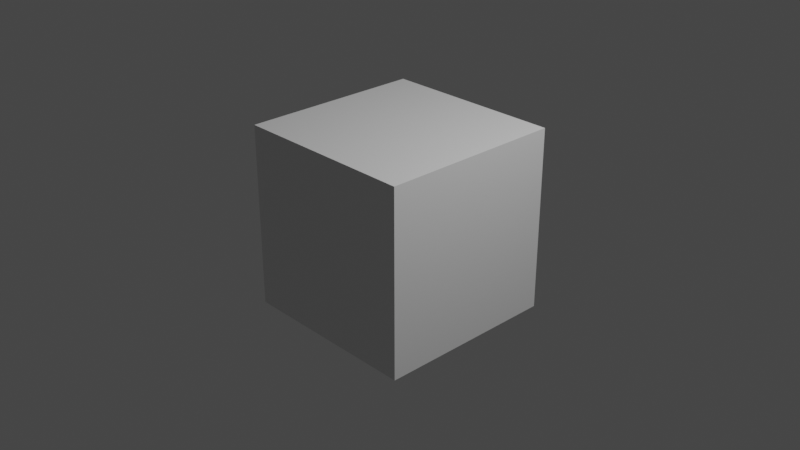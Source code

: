 # Source: tatra.blend  (saved by Blender 3.2.14; exported with 4.5.12 LTS)
import bpy
from mathutils import Matrix  # noqa: F401  (used for matrix-valued properties, if any)

bpy.ops.wm.read_factory_settings(use_empty=True)
scene = bpy.context.scene
scene.name = 'Scene'

# ---- collections
col_collection = bpy.data.collections.new('Collection'); scene.collection.children.link(col_collection)

# ---- materials (node trees are filled in below, after node groups)
mat_material = bpy.data.materials.new('Material')
mat_material.alpha_threshold = 0.0
mat_material.use_transparent_shadow = False
mat_material.line_color = (0.0, 0.0, 0.0, 1.0)

# ---- material node trees
mat_material.use_nodes = True; mat_material.node_tree.nodes.clear()
_N = mat_material.node_tree.nodes; _L = mat_material.node_tree.links
n0 = _N.new('ShaderNodeOutputMaterial'); n0.name = 'Material Output'; n0.location = (300, 300)
n1 = _N.new('ShaderNodeBsdfPrincipled'); n1.name = 'Principled BSDF'; n1.location = (10, 300)
n1.distribution = 'GGX'
n1.subsurface_method = 'RANDOM_WALK_SKIN'
n1.inputs[2].default_value = 0.4
n1.inputs[3].default_value = 1.45
n1.inputs[27].default_value = (0.0, 0.0, 0.0, 1.0)
n1.inputs[28].default_value = 1.0
_L.new(n1.outputs[0], n0.inputs[0])
n0.is_active_output = True

# ---- world
world_world = bpy.data.worlds.new('World'); scene.world = world_world
world_world.use_nodes = True; world_world.node_tree.nodes.clear()
_N = world_world.node_tree.nodes; _L = world_world.node_tree.links
n0 = _N.new('ShaderNodeOutputWorld'); n0.name = 'World Output'; n0.location = (300, 300)
n1 = _N.new('ShaderNodeBackground'); n1.name = 'Background'; n1.location = (10, 300)
n1.inputs[0].default_value = (0.05088, 0.05088, 0.05088, 1.0)
_L.new(n1.outputs[0], n0.inputs[0])
n0.is_active_output = True
world_world.color = (0.05088, 0.05088, 0.05088)
world_world.use_sun_shadow = False
world_world.sun_shadow_jitter_overblur = 0.0

# ---- cameras
cam_camera = bpy.data.cameras.new('Camera')
cam_camera.clip_end = 100.0
cam_camera.ortho_scale = 7.314

# ---- lights
light_light = bpy.data.lights.new('Light', 'POINT')
light_light.transmission_factor = 0.0
light_light.energy = 1000.0
light_light.shadow_soft_size = 0.1
light_light.shadow_maximum_resolution = 0.006
light_light.use_absolute_resolution = True

# ---- meshes
me_cube = bpy.data.meshes.new('Cube')
me_cube.from_pydata([(1.0, 1.0, 1.0), (1.0, 1.0, -1.0), (1.0, -1.0, 1.0), (1.0, -1.0, -1.0), (-1.0, 1.0, 1.0), (-1.0, 1.0, -1.0), (-1.0, -1.0, 1.0), (-1.0, -1.0, -1.0)], [], [(0, 4, 6, 2), (3, 2, 6, 7), (7, 6, 4, 5), (5, 1, 3, 7), (1, 0, 2, 3), (5, 4, 0, 1)])
_uv = me_cube.uv_layers.new(name='UVMap')
_uv.uv.foreach_set('vector', [0.625, 0.5, 0.875, 0.5, 0.875, 0.75, 0.625, 0.75, 0.375, 0.75, 0.625, 0.75, 0.625, 1.0, 0.375, 1.0, 0.375, 0.0, 0.625, 0.0, 0.625, 0.25, 0.375, 0.25, 0.125, 0.5, 0.375, 0.5, 0.375, 0.75, 0.125, 0.75, 0.375, 0.5, 0.625, 0.5, 0.625, 0.75, 0.375, 0.75, 0.375, 0.25, 0.625, 0.25, 0.625, 0.5, 0.375, 0.5])
me_cube.materials.append(mat_material)
me_cube.use_mirror_vertex_groups = False
me_cube.update()

# ---- objects
ob_cube = bpy.data.objects.new('Cube', me_cube)
ob_light = bpy.data.objects.new('Light', light_light)
ob_camera = bpy.data.objects.new('Camera', cam_camera)

# ---- transforms, parenting, visibility, modifiers, constraints
ob_cube.location = (0.0, 0.0, 0.0)
ob_cube.lock_rotations_4d = False
ob_cube.empty_display_type = 'ARROWS'
ob_cube.lineart.crease_threshold = 0.0
ob_light.location = (4.076, 1.005, 5.904)
ob_light.rotation_euler = (0.6503, 0.05522, 1.866)
ob_light.lock_rotations_4d = False
ob_light.empty_display_type = 'ARROWS'
ob_light.color = (0.0, 0.0, 0.0, 0.0)
ob_light.lineart.crease_threshold = 0.0
ob_camera.location = (7.359, -6.926, 4.958)
ob_camera.rotation_euler = (1.109, 0.0, 0.8149)
ob_camera.lock_rotations_4d = False
ob_camera.empty_display_type = 'ARROWS'
ob_camera.color = (0.0, 0.0, 0.0, 0.0)
ob_camera.display_type = 'WIRE'
ob_camera.lineart.crease_threshold = 0.0

# ---- collection membership
col_collection.objects.link(ob_cube)
col_collection.objects.link(ob_light)
col_collection.objects.link(ob_camera)

# ---- scene / render settings (as saved in the file)
scene.camera = ob_camera
scene.frame_start = 1; scene.frame_end = 5242; scene.frame_set(87)
scene.render.engine = 'BLENDER_EEVEE_NEXT'
scene.render.image_settings.file_format = 'FFMPEG'
scene.render.image_settings.color_mode = 'RGB'
scene.cycles.sampling_pattern = 'TABULATED_SOBOL'
scene.cycles.use_light_tree = False
scene.view_settings.view_transform = 'Filmic'
bpy.context.view_layer.update()
